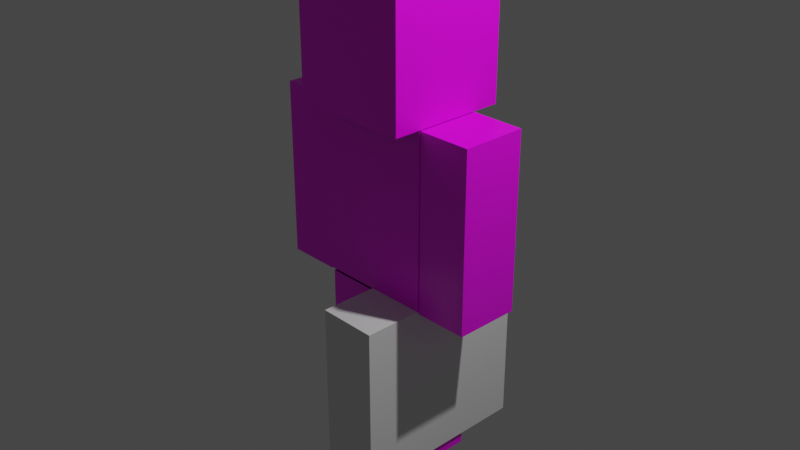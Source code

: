 # Source: suthi-bu.blend  (saved by Blender 2.83.20; exported with 4.5.12 LTS)
import bpy
from mathutils import Matrix  # noqa: F401  (used for matrix-valued properties, if any)

bpy.ops.wm.read_factory_settings(use_empty=True)
scene = bpy.context.scene
scene.name = 'Scene'

# ---- collections
col_collection = bpy.data.collections.new('Collection'); scene.collection.children.link(col_collection)

# ---- images (referenced by path relative to the original .blend; pixels are not part of the script)
import os
ASSET_DIR = os.environ.get("B2B_ASSET_DIR", "")  # directory of the original .blend (textures are referenced by path, not embedded)
HERE = os.path.dirname(os.path.abspath(__file__))  # packed textures are extracted next to this script under _unpacked/

def load_image(name, relpath, width, height, colorspace="sRGB"):
    """Load a texture the original file referenced (path relative to the .blend, or extracted next to this script)."""
    p = next((c for c in (os.path.join(HERE, relpath), os.path.join(ASSET_DIR, relpath)) if relpath and os.path.exists(c)), "")
    if p:
        img = bpy.data.images.load(p, check_existing=True)
        img.name = name
    else:  # same state as the original file: an image datablock whose file is absent (Cycles renders it pink)
        img = bpy.data.images.new(name, width, height)
        img.source = "FILE"
        img.filepath = "//" + (relpath or name)
    img.colorspace_settings.name = colorspace
    return img
img_body_uv_example_png = load_image('body_uv_example.png', 'body_uv_example.png', 1024, 1024, 'sRGB')

# ---- materials (node trees are filled in below, after node groups)
mat_material = bpy.data.materials.new('Material')
mat_material.alpha_threshold = 0.0
mat_material.use_transparent_shadow = False
mat_material.line_color = (0.0, 0.0, 0.0, 1.0)

# ---- material node trees
mat_material.use_nodes = True; mat_material.node_tree.nodes.clear()
_N = mat_material.node_tree.nodes; _L = mat_material.node_tree.links
n0 = _N.new('ShaderNodeOutputMaterial'); n0.name = 'Material Output'; n0.location = (300, 300)
n1 = _N.new('ShaderNodeBsdfPrincipled'); n1.name = 'Principled BSDF'; n1.location = (10, 300)
n1.distribution = 'GGX'
n1.subsurface_method = 'BURLEY'
n1.inputs[2].default_value = 0.4
n1.inputs[3].default_value = 1.45
n1.inputs[27].default_value = (0.0, 0.0, 0.0, 1.0)
n1.inputs[28].default_value = 1.0
n2 = _N.new('ShaderNodeTexImage'); n2.name = 'Image Texture'; n2.location = (-280, 280)
n2.image = img_body_uv_example_png
_L.new(n1.outputs[0], n0.inputs[0])
_L.new(n2.outputs[0], n1.inputs[0])
n0.is_active_output = True

# ---- world
world_world = bpy.data.worlds.new('World'); scene.world = world_world
world_world.use_nodes = True; world_world.node_tree.nodes.clear()
_N = world_world.node_tree.nodes; _L = world_world.node_tree.links
n0 = _N.new('ShaderNodeOutputWorld'); n0.name = 'World Output'; n0.location = (300, 300)
n1 = _N.new('ShaderNodeBackground'); n1.name = 'Background'; n1.location = (10, 300)
n1.inputs[0].default_value = (0.05088, 0.05088, 0.05088, 1.0)
_L.new(n1.outputs[0], n0.inputs[0])
n0.is_active_output = True
world_world.color = (0.05088, 0.05088, 0.05088)
world_world.use_sun_shadow = False
world_world.sun_shadow_jitter_overblur = 0.0

# ---- cameras
cam_camera = bpy.data.cameras.new('Camera')
cam_camera.clip_end = 100.0
cam_camera.ortho_scale = 7.314

# ---- lights
light_light = bpy.data.lights.new('Light', 'POINT')
light_light.transmission_factor = 0.0
light_light.energy = 1000.0
light_light.shadow_soft_size = 0.1
light_light.shadow_maximum_resolution = 0.006
light_light.use_absolute_resolution = True

# ---- meshes
me_cube_003 = bpy.data.meshes.new('Cube.003')
me_cube_003.from_pydata([(-0.004071, -1.0, -2.484), (-0.004071, -1.0, -0.6665), (-0.004071, 1.0, -2.484), (-0.004071, 1.0, -0.6665), (0.6472, -1.0, -2.484), (0.6472, -1.0, -0.6665), (0.6472, 1.0, -2.484), (0.6472, 1.0, -0.6665)], [], [(0, 1, 3, 2), (2, 3, 7, 6), (6, 7, 5, 4), (4, 5, 1, 0), (2, 6, 4, 0), (7, 3, 1, 5)])
_uv = me_cube_003.uv_layers.new(name='UVMap')
_uv.uv.foreach_set('vector', [0.375, 0.0, 0.625, 0.0, 0.625, 0.25, 0.375, 0.25, 0.375, 0.25, 0.625, 0.25, 0.625, 0.5, 0.375, 0.5, 0.375, 0.5, 0.625, 0.5, 0.625, 0.75, 0.375, 0.75, 0.375, 0.75, 0.625, 0.75, 0.625, 1.0, 0.375, 1.0, 0.125, 0.5, 0.375, 0.5, 0.375, 0.75, 0.125, 0.75, 0.625, 0.5, 0.875, 0.5, 0.875, 0.75, 0.625, 0.75])
me_cube_003.use_remesh_fix_poles = True
me_cube_003.use_remesh_preserve_attributes = False
me_cube_003.use_mirror_vertex_groups = False
me_cube_003.update()
me_cube_006 = bpy.data.meshes.new('Cube.006')
me_cube_006.from_pydata([(-0.617, -0.3561, -2.63), (-0.617, -0.3561, -0.7007), (-0.617, 0.3561, -2.63), (-0.617, 0.3561, -0.7007), (-0.03222, -0.3561, -2.63), (-0.03222, -0.3561, -0.7007), (-0.03222, 0.3561, -2.63), (-0.03222, 0.3561, -0.7007), (0.6562, 0.6562, 2.555), (0.6562, 0.6562, 1.243), (0.6562, -0.6562, 2.555), (0.6562, -0.6562, 1.243), (-0.6562, 0.6562, 2.555), (-0.6562, 0.6562, 1.243), (-0.6562, -0.6562, 2.555), (-0.6562, -0.6562, 1.243), (-0.656, -0.3675, -0.6691), (-0.656, -0.3675, 1.23), (-0.656, 0.3675, -0.6691), (-0.656, 0.3675, 1.23), (0.656, -0.3675, -0.6691), (0.656, -0.3675, 1.23), (0.656, 0.3675, -0.6691), (0.656, 0.3675, 1.23), (0.6592, -0.3561, -0.691), (0.6592, -0.3561, 1.238), (0.6592, 0.3561, -0.691), (0.6592, 0.3561, 1.238), (1.244, -0.3561, -0.691), (1.244, -0.3561, 1.238), (1.244, 0.3561, -0.691), (1.244, 0.3561, 1.238), (0.0314, -0.3561, -2.63), (0.0314, -0.3561, -0.7007), (0.0314, 0.3561, -2.63), (0.0314, 0.3561, -0.7007), (0.6162, -0.3561, -2.63), (0.6162, -0.3561, -0.7007), (0.6162, 0.3561, -2.63), (0.6162, 0.3561, -0.7007), (-1.244, -0.3561, -0.691), (-1.244, -0.3561, 1.238), (-1.244, 0.3561, -0.691), (-1.244, 0.3561, 1.238), (-0.6597, -0.3561, -0.691), (-0.6597, -0.3561, 1.238), (-0.6597, 0.3561, -0.691), (-0.6597, 0.3561, 1.238)], [], [(0, 1, 3, 2), (2, 3, 7, 6), (6, 7, 5, 4), (4, 5, 1, 0), (2, 6, 4, 0), (8, 12, 14, 10), (11, 10, 14, 15), (15, 14, 12, 13), (9, 8, 10, 11), (13, 12, 8, 9), (16, 17, 19, 18), (18, 19, 23, 22), (22, 23, 21, 20), (20, 21, 17, 16), (24, 25, 27, 26), (26, 27, 31, 30), (30, 31, 29, 28), (28, 29, 25, 24), (26, 30, 28, 24), (31, 27, 25, 29), (32, 33, 35, 34), (34, 35, 39, 38), (38, 39, 37, 36), (36, 37, 33, 32), (34, 38, 36, 32), (40, 41, 43, 42), (42, 43, 47, 46), (46, 47, 45, 44), (44, 45, 41, 40), (42, 46, 44, 40), (47, 43, 41, 45)])
_uv = me_cube_006.uv_layers.new(name='UVMap')
_uv.uv.foreach_set('vector', [0.884, 0.1245, 0.884, 0.4801, 0.8056, 0.4801, 0.8056, 0.1245, 0.884, 0.1245, 0.884, 0.4801, 0.8057, 0.4801, 0.8057, 0.1245, 0.884, 0.1247, 0.884, 0.4803, 0.8057, 0.4803, 0.8057, 0.1247, 0.8839, 0.1248, 0.8839, 0.4805, 0.8056, 0.4805, 0.8056, 0.1248, 0.8058, 0.1262, 0.8841, 0.1262, 0.8841, 0.2575, 0.8058, 0.2575, 0.2338, 0.8293, 0.03639, 0.8293, 0.03639, 0.4783, 0.2338, 0.4783, 0.234, 0.125, 0.234, 0.4759, 0.03659, 0.4759, 0.03659, 0.125, 0.2353, 0.1246, 0.2353, 0.4755, 0.4328, 0.4755, 0.4328, 0.1246, 0.4328, 0.1246, 0.4328, 0.4755, 0.2353, 0.4755, 0.2353, 0.1246, 0.4335, 0.4785, 0.4335, 0.8295, 0.2361, 0.8295, 0.2361, 0.4785, 0.6482, 0.1273, 0.6482, 0.7045, 0.7743, 0.7045, 0.7743, 0.1273, 0.6457, 0.1262, 0.6457, 0.705, 0.4628, 0.705, 0.4628, 0.1262, 0.7743, 0.1273, 0.7743, 0.7045, 0.6482, 0.7045, 0.6482, 0.1273, 0.6457, 0.1262, 0.6457, 0.7049, 0.4628, 0.7049, 0.4628, 0.1262, 0.8817, 0.5087, 0.8817, 0.8645, 0.8034, 0.8645, 0.8034, 0.5087, 0.8818, 0.5087, 0.8818, 0.8644, 0.8035, 0.8644, 0.8035, 0.5087, 0.8818, 0.5089, 0.8818, 0.8646, 0.8034, 0.8646, 0.8034, 0.5089, 0.8817, 0.5091, 0.8817, 0.8648, 0.8034, 0.8648, 0.8034, 0.5091, 0.8035, 0.5104, 0.8818, 0.5104, 0.8818, 0.6417, 0.8035, 0.6417, 0.882, 0.8618, 0.8037, 0.8618, 0.8037, 0.7305, 0.882, 0.7305, 0.884, 0.1245, 0.884, 0.4801, 0.8056, 0.4801, 0.8056, 0.1245, 0.884, 0.1245, 0.884, 0.4801, 0.8057, 0.4801, 0.8057, 0.1245, 0.884, 0.1247, 0.884, 0.4803, 0.8057, 0.4803, 0.8057, 0.1247, 0.8839, 0.1248, 0.8839, 0.4805, 0.8056, 0.4805, 0.8056, 0.1248, 0.8058, 0.1262, 0.8841, 0.1262, 0.8841, 0.2575, 0.8058, 0.2575, 0.8817, 0.5087, 0.8817, 0.8645, 0.8034, 0.8645, 0.8034, 0.5087, 0.8818, 0.5087, 0.8818, 0.8644, 0.8035, 0.8644, 0.8035, 0.5087, 0.8818, 0.5089, 0.8818, 0.8646, 0.8034, 0.8646, 0.8034, 0.5089, 0.8817, 0.5091, 0.8817, 0.8648, 0.8034, 0.8648, 0.8034, 0.5091, 0.8035, 0.5104, 0.8818, 0.5104, 0.8818, 0.6417, 0.8035, 0.6417, 0.882, 0.8618, 0.8037, 0.8618, 0.8037, 0.7305, 0.882, 0.7305])
me_cube_006.materials.append(mat_material)
me_cube_006.use_remesh_fix_poles = True
me_cube_006.use_remesh_preserve_attributes = False
me_cube_006.use_mirror_vertex_groups = False
me_cube_006.update()
arm_armature = bpy.data.armatures.new('Armature')  # bones are not reproduced

# ---- objects
ob_light = bpy.data.objects.new('Light', light_light)
ob_camera = bpy.data.objects.new('Camera', cam_camera)
ob_empty = bpy.data.objects.new('Empty', None)
ob_cube_003 = bpy.data.objects.new('Cube.003', me_cube_003)
ob_body = bpy.data.objects.new('body', me_cube_006)
ob_armature = bpy.data.objects.new('Armature', arm_armature)

# ---- transforms, parenting, visibility, modifiers, constraints
ob_light.location = (4.076, 1.005, 5.904)
ob_light.rotation_euler = (0.6503, 0.05522, 1.866)
ob_light.lock_rotations_4d = False
ob_light.empty_display_type = 'ARROWS'
ob_light.color = (0.0, 0.0, 0.0, 0.0)
ob_light.lineart.crease_threshold = 0.0
ob_camera.location = (7.359, -6.926, 4.958)
ob_camera.rotation_euler = (1.109, 0.0, 0.8149)
ob_camera.lock_rotations_4d = False
ob_camera.empty_display_type = 'ARROWS'
ob_camera.color = (0.0, 0.0, 0.0, 0.0)
ob_camera.display_type = 'WIRE'
ob_camera.lineart.crease_threshold = 0.0
ob_empty.location = (0.0, 0.0, 0.0)
ob_empty.rotation_euler = (1.571, -0.0, -0.0)
ob_empty.empty_display_type = 'IMAGE'
ob_empty.empty_display_size = 5.0
ob_empty.use_empty_image_alpha = True
ob_empty.color = (1.0, 1.0, 1.0, 0.5)
ob_empty.lineart.crease_threshold = 0.0
ob_cube_003.location = (0.0, 0.0, 0.0)
ob_cube_003.lineart.crease_threshold = 0.0
ob_body.parent = ob_armature
ob_body.location = (0.0, 0.0, 0.0)
ob_body.lineart.crease_threshold = 0.0
_vg = ob_body.vertex_groups.new(name='Hips')
_vg.add([16, 17, 18, 19, 20, 21, 22, 23], 1.0, 'REPLACE')
_vg = ob_body.vertex_groups.new(name='Head')
_vg.add([8, 9, 10, 11, 12, 13, 14, 15], 1.0, 'REPLACE')
_vg = ob_body.vertex_groups.new(name='LeftArm')
_vg.add([24, 25, 26, 27, 28, 29, 30, 31], 1.0, 'REPLACE')
_vg = ob_body.vertex_groups.new(name='RightArm')
_vg.add([40, 41, 42, 43, 44, 45, 46, 47], 1.0, 'REPLACE')
_vg = ob_body.vertex_groups.new(name='LeftLeg')
_vg.add([32, 33, 34, 35, 36, 37, 38, 39], 1.0, 'REPLACE')
_vg = ob_body.vertex_groups.new(name='RightLeg')
_vg.add([0, 1, 2, 3, 4, 5, 6, 7], 1.0, 'REPLACE')
_m = ob_body.modifiers.new('Armature', 'ARMATURE')
_m.object = ob_armature
ob_armature.location = (0.0, 0.0, 0.0)
ob_armature.show_in_front = True
ob_armature.lineart.crease_threshold = 0.0

# ---- collection membership
col_collection.objects.link(ob_light)
col_collection.objects.link(ob_camera)
col_collection.objects.link(ob_empty)
col_collection.objects.link(ob_cube_003)
col_collection.objects.link(ob_body)
col_collection.objects.link(ob_armature)

# ---- scene / render settings (as saved in the file)
scene.camera = ob_camera
scene.frame_start = 1; scene.frame_end = 250; scene.frame_set(1)
scene.render.engine = 'BLENDER_EEVEE_NEXT'
scene.cycles.use_denoising = False
scene.cycles.samples = 128
scene.cycles.sampling_pattern = 'TABULATED_SOBOL'
scene.cycles.use_adaptive_sampling = False
scene.cycles.use_light_tree = False
scene.view_settings.view_transform = 'Filmic'
bpy.context.view_layer.update()
